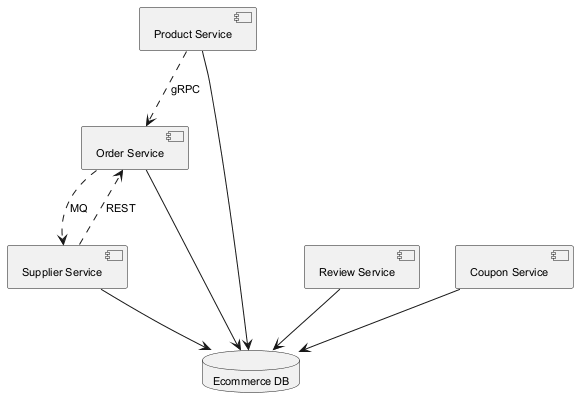

The diagram above was rendered by PlantUML. Its source (embedded in the PNG):
@startuml
skinparam backgroundColor #FFFFFF
skinparam classBackgroundColor #F3E5F5
skinparam classBorderColor #6A1B9A
skinparam defaultFontSize 11
component "Product Service" as C_ProductService
component "Review Service" as C_ReviewService
component "Order Service" as C_OrderService
component "Coupon Service" as C_CouponService
component "Supplier Service" as C_SupplierService
database "Ecommerce DB" as DB_ecommerce
C_ProductService --> DB_ecommerce
C_ReviewService --> DB_ecommerce
C_OrderService --> DB_ecommerce
C_CouponService --> DB_ecommerce
C_SupplierService --> DB_ecommerce
C_SupplierService ..> C_OrderService : REST
C_OrderService ..> C_SupplierService : MQ
C_ProductService ..> C_OrderService : gRPC
@enduml